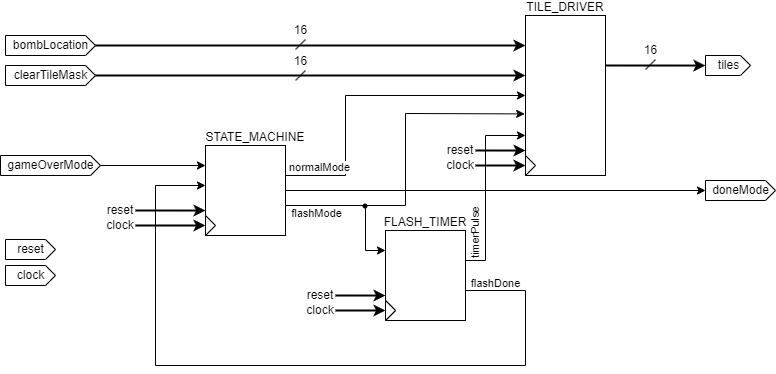

The diagram above was exported from draw.io. Its source (the exported page's mxGraphModel, read from the mxfile embedded in the PNG):
<mxGraphModel dx="1278" dy="916" grid="1" gridSize="10" guides="1" tooltips="1" connect="1" arrows="1" fold="1" page="1" pageScale="1" pageWidth="1169" pageHeight="827" math="0" shadow="0">
  <root>
    <mxCell id="0" />
    <mxCell id="1" parent="0" />
    <mxCell id="16" style="edgeStyle=none;html=1;exitX=0;exitY=0;exitDx=90;exitDy=10;exitPerimeter=0;entryX=0;entryY=0;entryDx=0;entryDy=30;entryPerimeter=0;strokeWidth=2;" edge="1" parent="1" source="2" target="14">
      <mxGeometry relative="1" as="geometry" />
    </mxCell>
    <mxCell id="2" value="bombLocation" style="externalPins=0;recursiveResize=0;shadow=0;dashed=0;align=center;html=1;strokeWidth=1;shape=mxgraph.rtl.abstract.entity;container=1;collapsible=0;kind=input;drawPins=0;left=0;right=1;bottom=0;top=0;" parent="1" vertex="1">
      <mxGeometry x="202" y="265" width="90" height="20" as="geometry" />
    </mxCell>
    <mxCell id="17" style="edgeStyle=none;html=1;exitX=0;exitY=0;exitDx=90;exitDy=10;exitPerimeter=0;entryX=0;entryY=0;entryDx=0;entryDy=60;entryPerimeter=0;strokeWidth=2;" edge="1" parent="1" source="3" target="14">
      <mxGeometry relative="1" as="geometry" />
    </mxCell>
    <mxCell id="3" value="clearTileMask" style="externalPins=0;recursiveResize=0;shadow=0;dashed=0;align=center;html=1;strokeWidth=1;shape=mxgraph.rtl.abstract.entity;container=1;collapsible=0;kind=input;drawPins=0;left=0;right=1;bottom=0;top=0;" parent="1" vertex="1">
      <mxGeometry x="202" y="295" width="90" height="20" as="geometry" />
    </mxCell>
    <mxCell id="9" style="edgeStyle=none;html=1;exitX=0;exitY=0;exitDx=100;exitDy=10;exitPerimeter=0;entryX=0;entryY=0;entryDx=0;entryDy=20;entryPerimeter=0;" edge="1" parent="1" source="4" target="7">
      <mxGeometry relative="1" as="geometry" />
    </mxCell>
    <mxCell id="4" value="gameOverMode" style="externalPins=0;recursiveResize=0;shadow=0;dashed=0;align=center;html=1;strokeWidth=1;shape=mxgraph.rtl.abstract.entity;container=1;collapsible=0;kind=input;drawPins=0;left=0;right=1;bottom=0;top=0;" parent="1" vertex="1">
      <mxGeometry x="197" y="385" width="100" height="20" as="geometry" />
    </mxCell>
    <mxCell id="5" value="reset" style="externalPins=0;recursiveResize=0;shadow=0;dashed=0;align=center;html=1;strokeWidth=1;shape=mxgraph.rtl.abstract.entity;container=1;collapsible=0;kind=input;drawPins=0;left=0;right=1;bottom=0;top=0;" parent="1" vertex="1">
      <mxGeometry x="202" y="469" width="50" height="20" as="geometry" />
    </mxCell>
    <mxCell id="6" value="clock" style="externalPins=0;recursiveResize=0;shadow=0;dashed=0;align=center;html=1;strokeWidth=1;shape=mxgraph.rtl.abstract.entity;container=1;collapsible=0;kind=input;drawPins=0;left=0;right=1;bottom=0;top=0;" parent="1" vertex="1">
      <mxGeometry x="202" y="495" width="50" height="20" as="geometry" />
    </mxCell>
    <mxCell id="13" style="edgeStyle=none;html=1;exitX=0;exitY=0;exitDx=80;exitDy=60;exitPerimeter=0;entryX=0;entryY=0;entryDx=0;entryDy=20;entryPerimeter=0;rounded=0;" edge="1" parent="1" source="7" target="11">
      <mxGeometry relative="1" as="geometry">
        <Array as="points">
          <mxPoint x="562" y="435" />
          <mxPoint x="562" y="480" />
        </Array>
      </mxGeometry>
    </mxCell>
    <mxCell id="25" value="flashMode" style="edgeLabel;html=1;align=center;verticalAlign=middle;resizable=0;points=[];" vertex="1" connectable="0" parent="13">
      <mxGeometry x="-0.7395" relative="1" as="geometry">
        <mxPoint x="12" y="7" as="offset" />
      </mxGeometry>
    </mxCell>
    <mxCell id="15" style="edgeStyle=none;html=1;exitX=0;exitY=0;exitDx=80;exitDy=30;exitPerimeter=0;rounded=0;entryX=0;entryY=0;entryDx=0;entryDy=80;entryPerimeter=0;" edge="1" parent="1" source="7" target="14">
      <mxGeometry relative="1" as="geometry">
        <mxPoint x="722" y="335" as="targetPoint" />
        <Array as="points">
          <mxPoint x="542" y="405" />
          <mxPoint x="542" y="325" />
        </Array>
      </mxGeometry>
    </mxCell>
    <mxCell id="29" value="normalMode" style="edgeLabel;html=1;align=center;verticalAlign=middle;resizable=0;points=[];" vertex="1" connectable="0" parent="15">
      <mxGeometry x="-0.8509" relative="1" as="geometry">
        <mxPoint x="10" y="-9" as="offset" />
      </mxGeometry>
    </mxCell>
    <mxCell id="18" style="edgeStyle=none;html=1;" edge="1" parent="1" source="7" target="19">
      <mxGeometry relative="1" as="geometry">
        <mxPoint x="892" y="420" as="targetPoint" />
      </mxGeometry>
    </mxCell>
    <mxCell id="27" style="edgeStyle=none;rounded=0;html=1;exitX=0;exitY=0;exitDx=80;exitDy=60;exitPerimeter=0;entryX=-0.01;entryY=0.615;entryDx=0;entryDy=0;entryPerimeter=0;" edge="1" parent="1" source="7" target="14">
      <mxGeometry relative="1" as="geometry">
        <Array as="points">
          <mxPoint x="602" y="435" />
          <mxPoint x="602" y="343" />
        </Array>
      </mxGeometry>
    </mxCell>
    <mxCell id="7" value="" style="externalPins=0;recursiveResize=0;shadow=0;dashed=0;align=center;html=1;strokeWidth=1;shape=mxgraph.rtl.abstract.entity;container=1;collapsible=0;kind=sequential;drawPins=0;left=3;right=2;bottom=0;top=0;" vertex="1" parent="1">
      <mxGeometry x="402" y="375" width="80" height="90" as="geometry" />
    </mxCell>
    <mxCell id="21" style="edgeStyle=none;html=1;exitX=0;exitY=0;exitDx=80;exitDy=60;exitPerimeter=0;entryX=0;entryY=0;entryDx=0;entryDy=40;entryPerimeter=0;rounded=0;" edge="1" parent="1" source="11" target="7">
      <mxGeometry relative="1" as="geometry">
        <Array as="points">
          <mxPoint x="722" y="520" />
          <mxPoint x="722" y="595" />
          <mxPoint x="352" y="595" />
          <mxPoint x="352" y="415" />
        </Array>
      </mxGeometry>
    </mxCell>
    <mxCell id="22" value="flashDone" style="edgeLabel;html=1;align=center;verticalAlign=middle;resizable=0;points=[];" vertex="1" connectable="0" parent="21">
      <mxGeometry x="-0.2779" relative="1" as="geometry">
        <mxPoint x="100" y="-83" as="offset" />
      </mxGeometry>
    </mxCell>
    <mxCell id="23" style="edgeStyle=none;rounded=0;html=1;exitX=0;exitY=0;exitDx=80;exitDy=30;exitPerimeter=0;entryX=0;entryY=0;entryDx=0;entryDy=120;entryPerimeter=0;" edge="1" parent="1" source="11" target="14">
      <mxGeometry relative="1" as="geometry">
        <Array as="points">
          <mxPoint x="682" y="490" />
          <mxPoint x="682" y="365" />
        </Array>
      </mxGeometry>
    </mxCell>
    <mxCell id="24" value="timerPulse" style="edgeLabel;html=1;align=center;verticalAlign=middle;resizable=0;points=[];rotation=-90;" vertex="1" connectable="0" parent="23">
      <mxGeometry x="0.2398" y="2" relative="1" as="geometry">
        <mxPoint x="-8" y="67" as="offset" />
      </mxGeometry>
    </mxCell>
    <mxCell id="11" value="" style="externalPins=0;recursiveResize=0;shadow=0;dashed=0;align=center;html=1;strokeWidth=1;shape=mxgraph.rtl.abstract.entity;container=1;collapsible=0;kind=sequential;drawPins=0;left=3;right=2;bottom=0;top=0;" vertex="1" parent="1">
      <mxGeometry x="582" y="460" width="80" height="90" as="geometry" />
    </mxCell>
    <mxCell id="12" value="" style="triangle;whiteSpace=wrap;html=1;" vertex="1" parent="11">
      <mxGeometry y="70" width="10" height="20" as="geometry" />
    </mxCell>
    <mxCell id="30" style="edgeStyle=none;rounded=0;html=1;exitX=0;exitY=0;exitDx=80;exitDy=50;exitPerimeter=0;strokeWidth=2;entryX=-0.003;entryY=0.502;entryDx=0;entryDy=0;entryPerimeter=0;" edge="1" parent="1" source="14" target="34">
      <mxGeometry relative="1" as="geometry">
        <mxPoint x="902" y="294.8571428571429" as="targetPoint" />
      </mxGeometry>
    </mxCell>
    <mxCell id="14" value="" style="externalPins=0;recursiveResize=0;shadow=0;dashed=0;align=center;html=1;strokeWidth=1;shape=mxgraph.rtl.abstract.entity;container=1;collapsible=0;kind=sequential;drawPins=0;left=3;right=2;bottom=0;top=0;" vertex="1" parent="1">
      <mxGeometry x="722" y="245" width="80" height="160" as="geometry" />
    </mxCell>
    <mxCell id="20" value="" style="triangle;whiteSpace=wrap;html=1;" vertex="1" parent="14">
      <mxGeometry y="140" width="10" height="20" as="geometry" />
    </mxCell>
    <mxCell id="19" value="doneMode" style="externalPins=0;recursiveResize=0;shadow=0;dashed=0;align=center;html=1;strokeWidth=1;shape=mxgraph.rtl.abstract.entity;container=1;collapsible=0;kind=input;drawPins=0;left=0;right=1;bottom=0;top=0;" vertex="1" parent="1">
      <mxGeometry x="902" y="410" width="70" height="20" as="geometry" />
    </mxCell>
    <mxCell id="28" value="" style="externalPins=0;recursiveResize=0;ellipse;whiteSpace=wrap;html=1;aspect=fixed;fillColor=#000000;strokeColor=none;noLabel=1;snapToPoint=1;perimeter=none;resizable=0;rotatable=0;" vertex="1" parent="1">
      <mxGeometry x="559" y="433" width="5" height="5" as="geometry" />
    </mxCell>
    <mxCell id="31" value="16" style="verticalLabelPosition=top;shadow=0;dashed=0;align=center;html=1;verticalAlign=bottom;shape=mxgraph.electrical.transmission.bus_width;pointerEvents=1;labelPosition=center;" vertex="1" parent="1">
      <mxGeometry x="492" y="269" width="10" height="10" as="geometry" />
    </mxCell>
    <mxCell id="32" value="16" style="verticalLabelPosition=top;shadow=0;dashed=0;align=center;html=1;verticalAlign=bottom;shape=mxgraph.electrical.transmission.bus_width;pointerEvents=1;labelPosition=center;" vertex="1" parent="1">
      <mxGeometry x="492" y="300" width="10" height="10" as="geometry" />
    </mxCell>
    <mxCell id="33" value="16" style="verticalLabelPosition=top;shadow=0;dashed=0;align=center;html=1;verticalAlign=bottom;shape=mxgraph.electrical.transmission.bus_width;pointerEvents=1;labelPosition=center;" vertex="1" parent="1">
      <mxGeometry x="842" y="289" width="10" height="10" as="geometry" />
    </mxCell>
    <mxCell id="34" value="tiles" style="externalPins=0;recursiveResize=0;shadow=0;dashed=0;align=center;html=1;strokeWidth=1;shape=mxgraph.rtl.abstract.entity;container=1;collapsible=0;kind=input;drawPins=0;left=0;right=1;bottom=0;top=0;" vertex="1" parent="1">
      <mxGeometry x="902" y="285" width="45" height="20" as="geometry" />
    </mxCell>
    <mxCell id="36" style="edgeStyle=none;rounded=0;html=1;exitX=1;exitY=0.5;exitDx=0;exitDy=0;entryX=0;entryY=0.844;entryDx=0;entryDy=0;entryPerimeter=0;strokeWidth=2;" edge="1" parent="1" source="35" target="14">
      <mxGeometry relative="1" as="geometry" />
    </mxCell>
    <mxCell id="35" value="reset" style="text;html=1;strokeColor=none;fillColor=none;align=center;verticalAlign=middle;whiteSpace=wrap;rounded=0;" vertex="1" parent="1">
      <mxGeometry x="642" y="375" width="30" height="10" as="geometry" />
    </mxCell>
    <mxCell id="38" style="edgeStyle=none;rounded=0;html=1;exitX=1;exitY=0.5;exitDx=0;exitDy=0;entryX=0;entryY=0.5;entryDx=0;entryDy=0;strokeWidth=2;" edge="1" parent="1" source="37" target="20">
      <mxGeometry relative="1" as="geometry" />
    </mxCell>
    <mxCell id="37" value="clock" style="text;html=1;strokeColor=none;fillColor=none;align=center;verticalAlign=middle;whiteSpace=wrap;rounded=0;" vertex="1" parent="1">
      <mxGeometry x="642" y="390" width="30" height="10" as="geometry" />
    </mxCell>
    <mxCell id="39" value="" style="triangle;whiteSpace=wrap;html=1;" vertex="1" parent="1">
      <mxGeometry x="582" y="530" width="10" height="20" as="geometry" />
    </mxCell>
    <mxCell id="40" style="edgeStyle=none;rounded=0;html=1;exitX=1;exitY=0.5;exitDx=0;exitDy=0;entryX=0;entryY=0.844;entryDx=0;entryDy=0;entryPerimeter=0;strokeWidth=2;" edge="1" parent="1" source="41">
      <mxGeometry relative="1" as="geometry">
        <mxPoint x="582" y="525.0400000000001" as="targetPoint" />
      </mxGeometry>
    </mxCell>
    <mxCell id="41" value="reset" style="text;html=1;strokeColor=none;fillColor=none;align=center;verticalAlign=middle;whiteSpace=wrap;rounded=0;" vertex="1" parent="1">
      <mxGeometry x="502" y="520" width="30" height="10" as="geometry" />
    </mxCell>
    <mxCell id="42" style="edgeStyle=none;rounded=0;html=1;exitX=1;exitY=0.5;exitDx=0;exitDy=0;entryX=0;entryY=0.5;entryDx=0;entryDy=0;strokeWidth=2;" edge="1" parent="1" source="43" target="39">
      <mxGeometry relative="1" as="geometry" />
    </mxCell>
    <mxCell id="43" value="clock" style="text;html=1;strokeColor=none;fillColor=none;align=center;verticalAlign=middle;whiteSpace=wrap;rounded=0;" vertex="1" parent="1">
      <mxGeometry x="502" y="535" width="30" height="10" as="geometry" />
    </mxCell>
    <mxCell id="44" value="" style="triangle;whiteSpace=wrap;html=1;" vertex="1" parent="1">
      <mxGeometry x="402" y="445" width="10" height="20" as="geometry" />
    </mxCell>
    <mxCell id="45" style="edgeStyle=none;rounded=0;html=1;exitX=1;exitY=0.5;exitDx=0;exitDy=0;entryX=0;entryY=0.844;entryDx=0;entryDy=0;entryPerimeter=0;strokeWidth=2;" edge="1" parent="1" source="46">
      <mxGeometry relative="1" as="geometry">
        <mxPoint x="402" y="440.0400000000001" as="targetPoint" />
      </mxGeometry>
    </mxCell>
    <mxCell id="46" value="reset" style="text;html=1;strokeColor=none;fillColor=none;align=center;verticalAlign=middle;whiteSpace=wrap;rounded=0;" vertex="1" parent="1">
      <mxGeometry x="302" y="435" width="30" height="10" as="geometry" />
    </mxCell>
    <mxCell id="47" style="edgeStyle=none;rounded=0;html=1;exitX=1;exitY=0.5;exitDx=0;exitDy=0;entryX=0;entryY=0.5;entryDx=0;entryDy=0;strokeWidth=2;" edge="1" parent="1" source="48" target="44">
      <mxGeometry relative="1" as="geometry" />
    </mxCell>
    <mxCell id="48" value="clock" style="text;html=1;strokeColor=none;fillColor=none;align=center;verticalAlign=middle;whiteSpace=wrap;rounded=0;" vertex="1" parent="1">
      <mxGeometry x="302" y="450" width="30" height="10" as="geometry" />
    </mxCell>
    <mxCell id="49" value="STATE_MACHINE" style="text;html=1;strokeColor=none;fillColor=none;align=center;verticalAlign=middle;whiteSpace=wrap;rounded=0;" vertex="1" parent="1">
      <mxGeometry x="402" y="362" width="100" height="10" as="geometry" />
    </mxCell>
    <mxCell id="50" value="FLASH_TIMER" style="text;html=1;strokeColor=none;fillColor=none;align=center;verticalAlign=middle;whiteSpace=wrap;rounded=0;" vertex="1" parent="1">
      <mxGeometry x="582" y="447" width="80" height="10" as="geometry" />
    </mxCell>
    <mxCell id="51" value="TILE_DRIVER" style="text;html=1;strokeColor=none;fillColor=none;align=center;verticalAlign=middle;whiteSpace=wrap;rounded=0;" vertex="1" parent="1">
      <mxGeometry x="722" y="232" width="80" height="10" as="geometry" />
    </mxCell>
  </root>
</mxGraphModel>